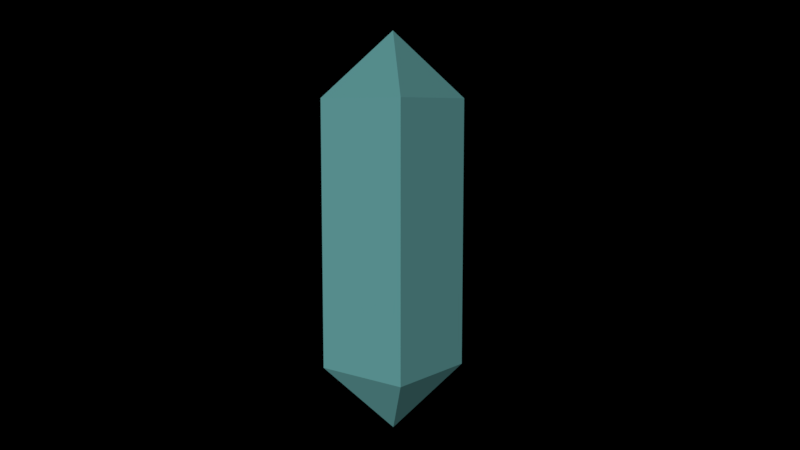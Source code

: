 # Source: crystal.blend  (saved by Blender 2.79.0; exported with 4.5.12 LTS)
import bpy
from mathutils import Matrix  # noqa: F401  (used for matrix-valued properties, if any)

bpy.ops.wm.read_factory_settings(use_empty=True)
scene = bpy.context.scene
scene.name = 'Scene'

# ---- collections
col_collection_1 = bpy.data.collections.new('Collection 1'); scene.collection.children.link(col_collection_1)

# ---- materials (node trees are filled in below, after node groups)
mat_material_001 = bpy.data.materials.new('Material.001')
mat_material_001.alpha_threshold = 0.0
mat_material_001.diffuse_color = (0.3419, 0.9734, 0.9734, 1.0)
mat_material_001.roughness = 0.5

# ---- material node trees

# ---- world
world_world = bpy.data.worlds.new('World'); scene.world = world_world
world_world.use_nodes = True; world_world.node_tree.nodes.clear()
_N = world_world.node_tree.nodes; _L = world_world.node_tree.links
n0 = _N.new('ShaderNodeOutputWorld'); n0.name = 'World Output'; n0.location = (300, 300)
n1 = _N.new('ShaderNodeBackground'); n1.name = 'Background'; n1.location = (10, 300)
n1.inputs[0].default_value = (0.0, 0.0, 0.0, 1.0)
_L.new(n1.outputs[0], n0.inputs[0])
n0.is_active_output = True
world_world.color = (0.05088, 0.05088, 0.05088)
world_world.use_sun_shadow = False
world_world.sun_shadow_jitter_overblur = 0.0
world_world.cycles.sampling_method = 'MANUAL'
world_world.light_settings.ao_factor = 0.3596

# ---- cameras
cam_camera_001 = bpy.data.cameras.new('Camera.001')
cam_camera_001.clip_end = 100.0
cam_camera_001.lens = 35.0
cam_camera_001.sensor_width = 32.0
cam_camera_001.sensor_height = 18.0
cam_camera_001.display_size = 2.0
cam_camera_001.dof.focus_distance = 0.0

# ---- lights
light_sun = bpy.data.lights.new('Sun', 'SUN')
light_sun.transmission_factor = 0.0
light_sun.angle = 0.1993
light_sun.energy = 1.0
light_sun.shadow_buffer_clip_start = 0.5
light_sun.shadow_soft_size = 0.1
light_sun.shadow_cascade_max_distance = 1000.0

# ---- meshes
me_cube_001 = bpy.data.meshes.new('Cube.001')
me_cube_001.from_pydata([(-1.0, -1.0, -1.0), (-1.0, -1.0, 1.0), (-1.0, 1.0, -1.0), (-1.0, 1.0, 1.0), (1.0, -1.0, -1.0), (1.0, -1.0, 1.0), (1.0, 1.0, -1.0), (1.0, 1.0, 1.0), (0.0, 0.0, 1.482), (0.0, 0.0, 1.482), (0.0, 0.0, 1.482), (0.0, 0.0, 1.482), (0.0, 0.0, -1.482), (0.0, 0.0, -1.482), (0.0, 0.0, -1.482), (0.0, 0.0, -1.482)], [], [(0, 1, 3, 2), (2, 3, 7, 6), (6, 7, 5, 4), (4, 5, 1, 0), (6, 4, 15, 14), (7, 3, 9, 10), (10, 9, 8, 11), (5, 7, 10, 11), (3, 1, 8, 9), (1, 5, 11, 8), (12, 14, 15, 13), (4, 0, 13, 15), (2, 6, 14, 12), (0, 2, 12, 13)])
me_cube_001.materials.append(mat_material_001)
me_cube_001.use_remesh_preserve_volume = False
me_cube_001.use_remesh_preserve_attributes = False
me_cube_001.use_mirror_vertex_groups = False
me_cube_001.update()

# ---- objects
ob_sun = bpy.data.objects.new('Sun', light_sun)
ob_camera = bpy.data.objects.new('Camera', cam_camera_001)
ob_cube = bpy.data.objects.new('Cube', me_cube_001)

# ---- transforms, parenting, visibility, modifiers, constraints
ob_sun.location = (4.003, -7.718, 2.76)
ob_sun.rotation_euler = (1.289, 0.1097, -5.823)
ob_sun.lineart.crease_threshold = 0.0
ob_camera.location = (1.375, -1.673, 0.3069)
ob_camera.rotation_euler = (1.441, -8.042e-05, 0.68)
ob_camera.lineart.crease_threshold = 0.0
ob_cube.location = (0.0, 0.0, 0.0)
ob_cube.scale = (0.125, 0.125, 0.3375)
ob_cube.lineart.crease_threshold = 0.0

# ---- collection membership
col_collection_1.objects.link(ob_sun)
col_collection_1.objects.link(ob_camera)
col_collection_1.objects.link(ob_cube)

# ---- scene / render settings (as saved in the file)
scene.camera = ob_camera
scene.frame_start = 1; scene.frame_end = 250; scene.frame_set(1)
scene.render.engine = 'CYCLES'
scene.render.resolution_percentage = 50
scene.render.dither_intensity = 0.0
scene.cycles.use_denoising = False
scene.cycles.samples = 128
scene.cycles.sampling_pattern = 'TABULATED_SOBOL'
scene.cycles.use_adaptive_sampling = False
scene.cycles.use_light_tree = False
scene.cycles.blur_glossy = 0.0
scene.cycles.sample_clamp_indirect = 0.0
scene.view_settings.view_transform = 'Standard'
bpy.context.view_layer.update()
